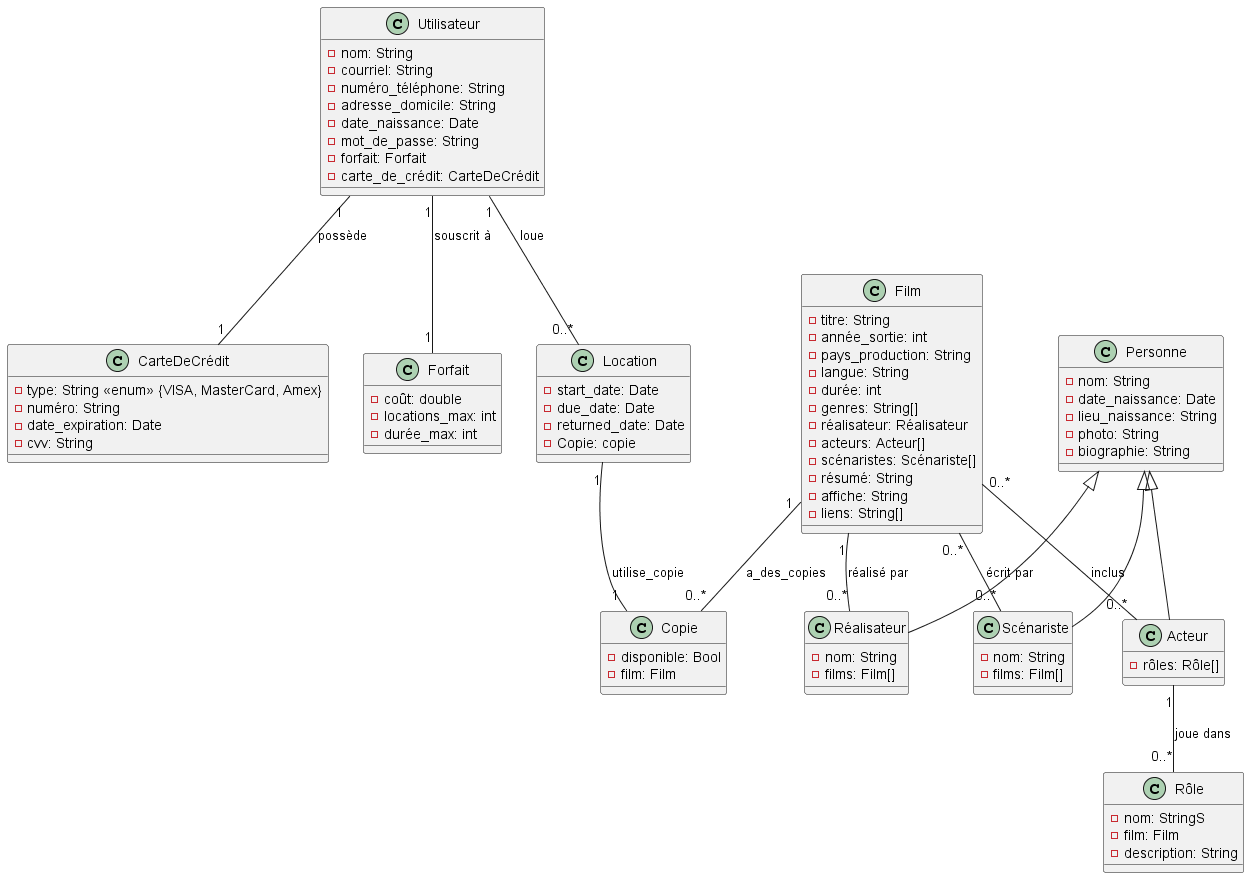

The diagram above was rendered by PlantUML. Its source (embedded in the PNG):
@startuml
' Classe principale Utilisateur 
' Le forfait sera identifié par soit D, I OU A
class Utilisateur {
  - nom: String
  - courriel: String
  - numéro_téléphone: String
  - adresse_domicile: String
  - date_naissance: Date
  - mot_de_passe: String
  - forfait: Forfait
  - carte_de_crédit: CarteDeCrédit
}

' Carte de Crédit
class CarteDeCrédit {
  - type: String <<enum>> {VISA, MasterCard, Amex}
  - numéro: String
  - date_expiration: Date
  - cvv: String
}

' Forfait
class Forfait {
  - coût: double
  - locations_max: int
  - durée_max: int
}

' Location
class Location {
  - start_date: Date
  - due_date: Date
  - returned_date: Date
  - Copie: copie
}

' Film
class Film {
  - titre: String
  - année_sortie: int
  - pays_production: String
  - langue: String
  - durée: int
  - genres: String[]
  - réalisateur: Réalisateur
  - acteurs: Acteur[]
  - scénaristes: Scénariste[]
  - résumé: String
  - affiche: String
  - liens: String[]
}

' Réalisateur
class Réalisateur {
  - nom: String
  - films: Film[]
}

' Scénariste
class Scénariste {
  - nom: String
  - films: Film[]
}

' Acteur
class Acteur {
  - rôles: Rôle[]
}

' Rôle
class Rôle {
  - nom: StringS
  - film: Film
  - description: String
}

' Personne (classe parent)
class Personne {
  - nom: String
  - date_naissance: Date
  - lieu_naissance: String
  - photo: String
  - biographie: String
}

' Classe Copie pour les copies de films
class Copie {
  - disponible: Bool
  - film: Film
}

' Associations
Utilisateur "1" -- "1" CarteDeCrédit : possède
Utilisateur "1" -- "1" Forfait : souscrit à
Utilisateur "1" -- "0..*" Location : loue


Location "1" -- "1" Copie : utilise_copie

Film "1" -- "0..*" Réalisateur : réalisé par
Film "0..*" -- "0..*" Acteur : inclus
Film "0..*" -- "0..*" Scénariste : écrit par
Film "1" -- "0..*" Copie : a_des_copies

Personne <|-- Réalisateur
Personne <|-- Acteur
Personne <|-- Scénariste
Acteur "1" -- "0..*" Rôle : joue dans

@enduml